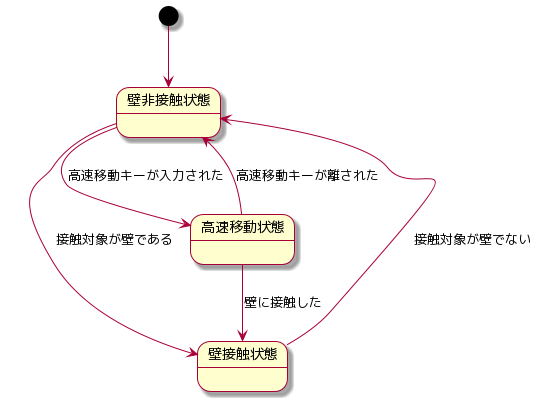

The diagram above was rendered by PlantUML. Its source (embedded in the PNG):
@startuml
skin rose
[*] --> 壁非接触状態
壁非接触状態 --> 壁接触状態 : 接触対象が壁である
壁接触状態 --> 壁非接触状態 : 接触対象が壁でない

壁非接触状態 --> 高速移動状態 : 高速移動キーが入力された
高速移動状態 --> 壁非接触状態 : 高速移動キーが離された
高速移動状態 --> 壁接触状態 : 壁に接触した
@enduml